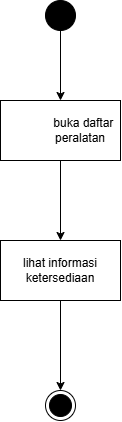

The diagram above was exported from draw.io. Its source (the exported page's mxGraphModel, read from the mxfile embedded in the PNG):
<mxGraphModel dx="678" dy="593" grid="1" gridSize="10" guides="1" tooltips="1" connect="1" arrows="1" fold="1" page="1" pageScale="1" pageWidth="850" pageHeight="1100" math="0" shadow="0">
  <root>
    <mxCell id="0" />
    <mxCell id="1" parent="0" />
    <mxCell id="PKg56vWsV2L-h_qgvA_O-3" parent="1" style="ellipse;html=1;shape=endState;fillColor=strokeColor;" value="" vertex="1">
      <mxGeometry height="30" width="30" x="370" y="610" as="geometry" />
    </mxCell>
    <mxCell id="PKg56vWsV2L-h_qgvA_O-6" edge="1" parent="1" source="PKg56vWsV2L-h_qgvA_O-4" style="edgeStyle=orthogonalEdgeStyle;rounded=0;orthogonalLoop=1;jettySize=auto;html=1;" target="PKg56vWsV2L-h_qgvA_O-5" value="">
      <mxGeometry relative="1" as="geometry" />
    </mxCell>
    <mxCell id="PKg56vWsV2L-h_qgvA_O-4" parent="1" style="ellipse;fillColor=strokeColor;html=1;" value="" vertex="1">
      <mxGeometry height="30" width="30" x="370" y="220" as="geometry" />
    </mxCell>
    <mxCell id="PKg56vWsV2L-h_qgvA_O-8" edge="1" parent="1" source="PKg56vWsV2L-h_qgvA_O-5" style="edgeStyle=orthogonalEdgeStyle;rounded=0;orthogonalLoop=1;jettySize=auto;html=1;" target="PKg56vWsV2L-h_qgvA_O-7" value="">
      <mxGeometry relative="1" as="geometry" />
    </mxCell>
    <mxCell id="PKg56vWsV2L-h_qgvA_O-5" parent="1" style="whiteSpace=wrap;html=1;" value="&lt;blockquote style=&quot;margin: 0px 0px 0px 40px; border-width: medium; border-style: none; border-color: currentcolor; border-image: none; padding: 0px;&quot;&gt;&amp;nbsp; buka daftar peralatan&lt;/blockquote&gt;" vertex="1">
      <mxGeometry height="60" width="120" x="325" y="320" as="geometry" />
    </mxCell>
    <mxCell id="PKg56vWsV2L-h_qgvA_O-9" edge="1" parent="1" source="PKg56vWsV2L-h_qgvA_O-7" style="edgeStyle=orthogonalEdgeStyle;rounded=0;orthogonalLoop=1;jettySize=auto;html=1;" target="PKg56vWsV2L-h_qgvA_O-3" value="">
      <mxGeometry relative="1" as="geometry" />
    </mxCell>
    <mxCell id="PKg56vWsV2L-h_qgvA_O-7" parent="1" style="whiteSpace=wrap;html=1;" value="lihat informasi ketersediaan" vertex="1">
      <mxGeometry height="60" width="120" x="325" y="460" as="geometry" />
    </mxCell>
  </root>
</mxGraphModel>